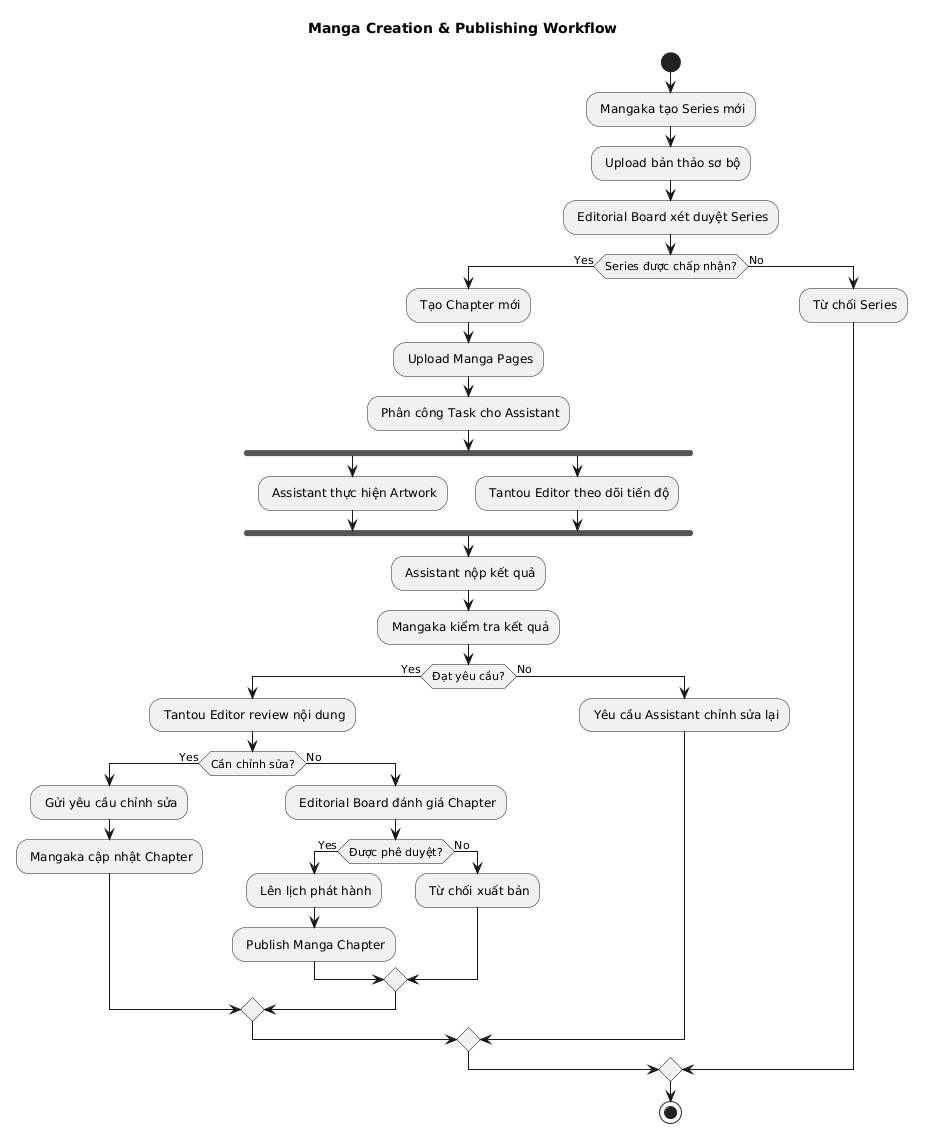

The diagram above was rendered by PlantUML. Its source (embedded in the PNG):
@startuml
title Manga Creation & Publishing Workflow

start

: Mangaka tạo Series mới;

: Upload bản thảo sơ bộ;

: Editorial Board xét duyệt Series;

if (Series được chấp nhận?) then (Yes)

: Tạo Chapter mới;

: Upload Manga Pages;

: Phân công Task cho Assistant;

fork
: Assistant thực hiện Artwork;
fork again
: Tantou Editor theo dõi tiến độ;
end fork

: Assistant nộp kết quả;

: Mangaka kiểm tra kết quả;

if (Đạt yêu cầu?) then (Yes)

: Tantou Editor review nội dung;

if (Cần chỉnh sửa?) then (Yes)

: Gửi yêu cầu chỉnh sửa;
: Mangaka cập nhật Chapter;

else (No)

: Editorial Board đánh giá Chapter;

if (Được phê duyệt?) then (Yes)

: Lên lịch phát hành;

: Publish Manga Chapter;

else (No)

: Từ chối xuất bản;
endif
endif

else (No)

: Yêu cầu Assistant chỉnh sửa lại;
endif

else (No)

: Từ chối Series;
endif

stop
@enduml